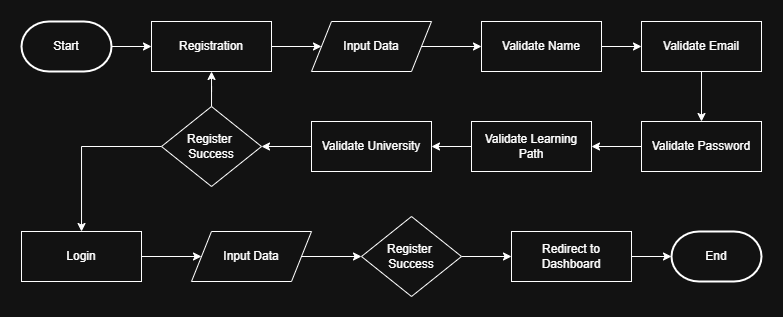

The diagram above was exported from draw.io. Its source (the exported page's mxGraphModel, read from the mxfile embedded in the PNG):
<mxGraphModel dx="719" dy="363" grid="1" gridSize="10" guides="1" tooltips="1" connect="1" arrows="1" fold="1" page="1" pageScale="1" pageWidth="850" pageHeight="1100" math="0" shadow="0">
  <root>
    <mxCell id="0" />
    <mxCell id="1" parent="0" />
    <mxCell id="yNAubAf_WGMvqCGk6g5k-17" style="edgeStyle=orthogonalEdgeStyle;rounded=0;orthogonalLoop=1;jettySize=auto;html=1;" edge="1" parent="1" source="yNAubAf_WGMvqCGk6g5k-1" target="yNAubAf_WGMvqCGk6g5k-4">
      <mxGeometry relative="1" as="geometry" />
    </mxCell>
    <mxCell id="yNAubAf_WGMvqCGk6g5k-1" value="Start" style="strokeWidth=2;html=1;shape=mxgraph.flowchart.terminator;whiteSpace=wrap;" vertex="1" parent="1">
      <mxGeometry x="60" y="210" width="90" height="50" as="geometry" />
    </mxCell>
    <mxCell id="yNAubAf_WGMvqCGk6g5k-19" style="edgeStyle=orthogonalEdgeStyle;rounded=0;orthogonalLoop=1;jettySize=auto;html=1;" edge="1" parent="1" source="yNAubAf_WGMvqCGk6g5k-4" target="yNAubAf_WGMvqCGk6g5k-5">
      <mxGeometry relative="1" as="geometry" />
    </mxCell>
    <mxCell id="yNAubAf_WGMvqCGk6g5k-4" value="Registration" style="rounded=0;whiteSpace=wrap;html=1;" vertex="1" parent="1">
      <mxGeometry x="190" y="210" width="120" height="50" as="geometry" />
    </mxCell>
    <mxCell id="yNAubAf_WGMvqCGk6g5k-20" style="edgeStyle=orthogonalEdgeStyle;rounded=0;orthogonalLoop=1;jettySize=auto;html=1;entryX=0;entryY=0.5;entryDx=0;entryDy=0;" edge="1" parent="1" source="yNAubAf_WGMvqCGk6g5k-5" target="yNAubAf_WGMvqCGk6g5k-7">
      <mxGeometry relative="1" as="geometry" />
    </mxCell>
    <mxCell id="yNAubAf_WGMvqCGk6g5k-5" value="Input Data" style="shape=parallelogram;perimeter=parallelogramPerimeter;whiteSpace=wrap;html=1;fixedSize=1;" vertex="1" parent="1">
      <mxGeometry x="350" y="210" width="120" height="50" as="geometry" />
    </mxCell>
    <mxCell id="yNAubAf_WGMvqCGk6g5k-21" style="edgeStyle=orthogonalEdgeStyle;rounded=0;orthogonalLoop=1;jettySize=auto;html=1;entryX=0;entryY=0.5;entryDx=0;entryDy=0;" edge="1" parent="1" source="yNAubAf_WGMvqCGk6g5k-7" target="yNAubAf_WGMvqCGk6g5k-8">
      <mxGeometry relative="1" as="geometry" />
    </mxCell>
    <mxCell id="yNAubAf_WGMvqCGk6g5k-7" value="Validate Name" style="rounded=0;whiteSpace=wrap;html=1;" vertex="1" parent="1">
      <mxGeometry x="520" y="210" width="120" height="50" as="geometry" />
    </mxCell>
    <mxCell id="yNAubAf_WGMvqCGk6g5k-22" style="edgeStyle=orthogonalEdgeStyle;rounded=0;orthogonalLoop=1;jettySize=auto;html=1;" edge="1" parent="1" source="yNAubAf_WGMvqCGk6g5k-8" target="yNAubAf_WGMvqCGk6g5k-9">
      <mxGeometry relative="1" as="geometry" />
    </mxCell>
    <mxCell id="yNAubAf_WGMvqCGk6g5k-8" value="Validate Email" style="rounded=0;whiteSpace=wrap;html=1;" vertex="1" parent="1">
      <mxGeometry x="680" y="210" width="120" height="50" as="geometry" />
    </mxCell>
    <mxCell id="yNAubAf_WGMvqCGk6g5k-23" style="edgeStyle=orthogonalEdgeStyle;rounded=0;orthogonalLoop=1;jettySize=auto;html=1;entryX=1;entryY=0.5;entryDx=0;entryDy=0;" edge="1" parent="1" source="yNAubAf_WGMvqCGk6g5k-9" target="yNAubAf_WGMvqCGk6g5k-10">
      <mxGeometry relative="1" as="geometry" />
    </mxCell>
    <mxCell id="yNAubAf_WGMvqCGk6g5k-9" value="Validate Password" style="rounded=0;whiteSpace=wrap;html=1;" vertex="1" parent="1">
      <mxGeometry x="680" y="310" width="120" height="50" as="geometry" />
    </mxCell>
    <mxCell id="yNAubAf_WGMvqCGk6g5k-24" style="edgeStyle=orthogonalEdgeStyle;rounded=0;orthogonalLoop=1;jettySize=auto;html=1;" edge="1" parent="1" source="yNAubAf_WGMvqCGk6g5k-10" target="yNAubAf_WGMvqCGk6g5k-11">
      <mxGeometry relative="1" as="geometry" />
    </mxCell>
    <mxCell id="yNAubAf_WGMvqCGk6g5k-10" value="Validate Learning Path" style="rounded=0;whiteSpace=wrap;html=1;" vertex="1" parent="1">
      <mxGeometry x="510" y="310" width="120" height="50" as="geometry" />
    </mxCell>
    <mxCell id="yNAubAf_WGMvqCGk6g5k-25" style="edgeStyle=orthogonalEdgeStyle;rounded=0;orthogonalLoop=1;jettySize=auto;html=1;entryX=1;entryY=0.5;entryDx=0;entryDy=0;" edge="1" parent="1" source="yNAubAf_WGMvqCGk6g5k-11" target="yNAubAf_WGMvqCGk6g5k-12">
      <mxGeometry relative="1" as="geometry" />
    </mxCell>
    <mxCell id="yNAubAf_WGMvqCGk6g5k-11" value="Validate University" style="rounded=0;whiteSpace=wrap;html=1;" vertex="1" parent="1">
      <mxGeometry x="350" y="310" width="120" height="50" as="geometry" />
    </mxCell>
    <mxCell id="yNAubAf_WGMvqCGk6g5k-26" style="edgeStyle=orthogonalEdgeStyle;rounded=0;orthogonalLoop=1;jettySize=auto;html=1;" edge="1" parent="1" source="yNAubAf_WGMvqCGk6g5k-12" target="yNAubAf_WGMvqCGk6g5k-4">
      <mxGeometry relative="1" as="geometry" />
    </mxCell>
    <mxCell id="yNAubAf_WGMvqCGk6g5k-27" style="edgeStyle=orthogonalEdgeStyle;rounded=0;orthogonalLoop=1;jettySize=auto;html=1;" edge="1" parent="1" source="yNAubAf_WGMvqCGk6g5k-12" target="yNAubAf_WGMvqCGk6g5k-13">
      <mxGeometry relative="1" as="geometry" />
    </mxCell>
    <mxCell id="yNAubAf_WGMvqCGk6g5k-12" value="Register&amp;nbsp;&lt;div&gt;Success&lt;/div&gt;" style="rhombus;whiteSpace=wrap;html=1;" vertex="1" parent="1">
      <mxGeometry x="200" y="295" width="100" height="80" as="geometry" />
    </mxCell>
    <mxCell id="yNAubAf_WGMvqCGk6g5k-28" style="edgeStyle=orthogonalEdgeStyle;rounded=0;orthogonalLoop=1;jettySize=auto;html=1;entryX=0;entryY=0.5;entryDx=0;entryDy=0;" edge="1" parent="1" source="yNAubAf_WGMvqCGk6g5k-13" target="yNAubAf_WGMvqCGk6g5k-14">
      <mxGeometry relative="1" as="geometry" />
    </mxCell>
    <mxCell id="yNAubAf_WGMvqCGk6g5k-13" value="Login" style="rounded=0;whiteSpace=wrap;html=1;" vertex="1" parent="1">
      <mxGeometry x="60" y="420" width="120" height="50" as="geometry" />
    </mxCell>
    <mxCell id="yNAubAf_WGMvqCGk6g5k-29" style="edgeStyle=orthogonalEdgeStyle;rounded=0;orthogonalLoop=1;jettySize=auto;html=1;entryX=0;entryY=0.5;entryDx=0;entryDy=0;" edge="1" parent="1" source="yNAubAf_WGMvqCGk6g5k-14" target="yNAubAf_WGMvqCGk6g5k-15">
      <mxGeometry relative="1" as="geometry" />
    </mxCell>
    <mxCell id="yNAubAf_WGMvqCGk6g5k-14" value="Input Data" style="shape=parallelogram;perimeter=parallelogramPerimeter;whiteSpace=wrap;html=1;fixedSize=1;" vertex="1" parent="1">
      <mxGeometry x="230" y="420" width="120" height="50" as="geometry" />
    </mxCell>
    <mxCell id="yNAubAf_WGMvqCGk6g5k-30" style="edgeStyle=orthogonalEdgeStyle;rounded=0;orthogonalLoop=1;jettySize=auto;html=1;entryX=0;entryY=0.5;entryDx=0;entryDy=0;" edge="1" parent="1" source="yNAubAf_WGMvqCGk6g5k-15" target="yNAubAf_WGMvqCGk6g5k-16">
      <mxGeometry relative="1" as="geometry" />
    </mxCell>
    <mxCell id="yNAubAf_WGMvqCGk6g5k-15" value="Register&amp;nbsp;&lt;div&gt;Success&lt;/div&gt;" style="rhombus;whiteSpace=wrap;html=1;" vertex="1" parent="1">
      <mxGeometry x="400" y="405" width="100" height="80" as="geometry" />
    </mxCell>
    <mxCell id="yNAubAf_WGMvqCGk6g5k-16" value="Redirect to Dashboard" style="rounded=0;whiteSpace=wrap;html=1;" vertex="1" parent="1">
      <mxGeometry x="550" y="420" width="120" height="50" as="geometry" />
    </mxCell>
    <mxCell id="yNAubAf_WGMvqCGk6g5k-18" value="End" style="strokeWidth=2;html=1;shape=mxgraph.flowchart.terminator;whiteSpace=wrap;" vertex="1" parent="1">
      <mxGeometry x="710" y="420" width="90" height="50" as="geometry" />
    </mxCell>
    <mxCell id="yNAubAf_WGMvqCGk6g5k-31" style="edgeStyle=orthogonalEdgeStyle;rounded=0;orthogonalLoop=1;jettySize=auto;html=1;entryX=0;entryY=0.5;entryDx=0;entryDy=0;entryPerimeter=0;" edge="1" parent="1" source="yNAubAf_WGMvqCGk6g5k-16" target="yNAubAf_WGMvqCGk6g5k-18">
      <mxGeometry relative="1" as="geometry" />
    </mxCell>
  </root>
</mxGraphModel>